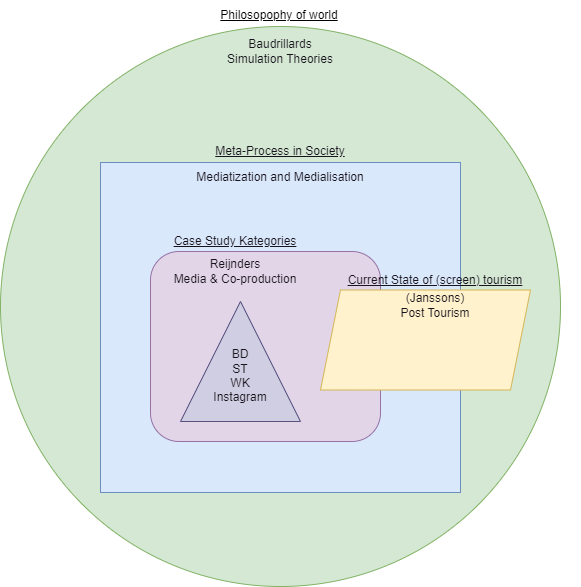

The diagram above was exported from draw.io. Its source (the exported page's mxGraphModel, read from the mxfile embedded in the PNG):
<mxGraphModel dx="1418" dy="838" grid="1" gridSize="10" guides="1" tooltips="1" connect="1" arrows="1" fold="1" page="1" pageScale="1" pageWidth="827" pageHeight="1169" math="0" shadow="0">
  <root>
    <mxCell id="0" />
    <mxCell id="1" parent="0" />
    <mxCell id="zE_w7nhOb7MCgE2JwjWx-17" value="" style="group" vertex="1" connectable="0" parent="1">
      <mxGeometry x="120" y="74" width="580" height="586" as="geometry" />
    </mxCell>
    <mxCell id="zE_w7nhOb7MCgE2JwjWx-1" value="" style="ellipse;whiteSpace=wrap;html=1;aspect=fixed;fillColor=#d5e8d4;strokeColor=#82b366;" vertex="1" parent="zE_w7nhOb7MCgE2JwjWx-17">
      <mxGeometry y="26" width="560" height="560" as="geometry" />
    </mxCell>
    <mxCell id="zE_w7nhOb7MCgE2JwjWx-2" value="Baudrillards &lt;br&gt;Simulation Theories" style="text;html=1;strokeColor=none;fillColor=none;align=center;verticalAlign=middle;whiteSpace=wrap;rounded=0;fontColor=#18141D;" vertex="1" parent="zE_w7nhOb7MCgE2JwjWx-17">
      <mxGeometry x="175" y="36" width="210" height="30" as="geometry" />
    </mxCell>
    <mxCell id="zE_w7nhOb7MCgE2JwjWx-5" value="&lt;u&gt;Philosopophy of world&lt;/u&gt;" style="text;html=1;strokeColor=none;fillColor=none;align=center;verticalAlign=middle;whiteSpace=wrap;rounded=0;" vertex="1" parent="zE_w7nhOb7MCgE2JwjWx-17">
      <mxGeometry x="174" width="210" height="30" as="geometry" />
    </mxCell>
    <mxCell id="zE_w7nhOb7MCgE2JwjWx-16" value="" style="group;fontColor=#18141D;" vertex="1" connectable="0" parent="zE_w7nhOb7MCgE2JwjWx-17">
      <mxGeometry x="100" y="136" width="440" height="356" as="geometry" />
    </mxCell>
    <mxCell id="zE_w7nhOb7MCgE2JwjWx-3" value="&lt;u&gt;Meta-Process in Society&lt;/u&gt;" style="text;html=1;strokeColor=none;fillColor=none;align=center;verticalAlign=middle;whiteSpace=wrap;rounded=0;fontColor=#18141D;" vertex="1" parent="zE_w7nhOb7MCgE2JwjWx-16">
      <mxGeometry x="75" width="210" height="30" as="geometry" />
    </mxCell>
    <mxCell id="zE_w7nhOb7MCgE2JwjWx-4" value="" style="rounded=0;whiteSpace=wrap;html=1;fillColor=#dae8fc;strokeColor=#6c8ebf;fontColor=#18141D;" vertex="1" parent="zE_w7nhOb7MCgE2JwjWx-16">
      <mxGeometry y="26" width="360" height="330" as="geometry" />
    </mxCell>
    <mxCell id="zE_w7nhOb7MCgE2JwjWx-6" value="Mediatization and Medialisation" style="text;html=1;strokeColor=none;fillColor=none;align=center;verticalAlign=middle;whiteSpace=wrap;rounded=0;fontColor=#18141D;" vertex="1" parent="zE_w7nhOb7MCgE2JwjWx-16">
      <mxGeometry x="75" y="26" width="210" height="30" as="geometry" />
    </mxCell>
    <mxCell id="zE_w7nhOb7MCgE2JwjWx-15" value="" style="group;fontColor=#18141D;" vertex="1" connectable="0" parent="zE_w7nhOb7MCgE2JwjWx-16">
      <mxGeometry x="30" y="90" width="250" height="215" as="geometry" />
    </mxCell>
    <mxCell id="zE_w7nhOb7MCgE2JwjWx-10" value="" style="rounded=1;whiteSpace=wrap;html=1;fillColor=#e1d5e7;strokeColor=#9673a6;fontColor=#18141D;" vertex="1" parent="zE_w7nhOb7MCgE2JwjWx-15">
      <mxGeometry x="20" y="25" width="230" height="190" as="geometry" />
    </mxCell>
    <mxCell id="zE_w7nhOb7MCgE2JwjWx-11" value="&lt;u&gt;Case Study Kategories&lt;/u&gt;" style="text;html=1;strokeColor=none;fillColor=none;align=center;verticalAlign=middle;whiteSpace=wrap;rounded=0;fontColor=#18141D;" vertex="1" parent="zE_w7nhOb7MCgE2JwjWx-15">
      <mxGeometry width="210" height="30" as="geometry" />
    </mxCell>
    <mxCell id="zE_w7nhOb7MCgE2JwjWx-12" value="Reijnders &lt;br&gt;Media &amp;amp; Co-production" style="text;html=1;strokeColor=none;fillColor=none;align=center;verticalAlign=middle;whiteSpace=wrap;rounded=0;fontColor=#18141D;" vertex="1" parent="zE_w7nhOb7MCgE2JwjWx-15">
      <mxGeometry y="30" width="210" height="30" as="geometry" />
    </mxCell>
    <mxCell id="zE_w7nhOb7MCgE2JwjWx-13" value="&lt;br&gt;&lt;br&gt;BD&lt;br&gt;ST&lt;br&gt;WK&lt;br&gt;Instagram" style="triangle;whiteSpace=wrap;html=1;direction=north;fillColor=#d0cee2;strokeColor=#56517e;fontColor=#18141D;" vertex="1" parent="zE_w7nhOb7MCgE2JwjWx-15">
      <mxGeometry x="50" y="75" width="120" height="120" as="geometry" />
    </mxCell>
    <mxCell id="zE_w7nhOb7MCgE2JwjWx-14" value="" style="group;fontColor=#18141D;" vertex="1" connectable="0" parent="zE_w7nhOb7MCgE2JwjWx-16">
      <mxGeometry x="220" y="128.5" width="220" height="125" as="geometry" />
    </mxCell>
    <mxCell id="zE_w7nhOb7MCgE2JwjWx-7" value="" style="shape=parallelogram;perimeter=parallelogramPerimeter;whiteSpace=wrap;html=1;fixedSize=1;fillColor=#fff2cc;strokeColor=#d6b656;fontColor=#18141D;" vertex="1" parent="zE_w7nhOb7MCgE2JwjWx-14">
      <mxGeometry y="25" width="210" height="100" as="geometry" />
    </mxCell>
    <mxCell id="zE_w7nhOb7MCgE2JwjWx-8" value="&lt;u&gt;Current State of (screen) tourism&lt;/u&gt;" style="text;html=1;strokeColor=none;fillColor=none;align=center;verticalAlign=middle;whiteSpace=wrap;rounded=0;fontColor=#18141D;" vertex="1" parent="zE_w7nhOb7MCgE2JwjWx-14">
      <mxGeometry x="10" width="210" height="30" as="geometry" />
    </mxCell>
    <mxCell id="zE_w7nhOb7MCgE2JwjWx-9" value="(Janssons) &lt;br&gt;Post Tourism" style="text;html=1;strokeColor=none;fillColor=none;align=center;verticalAlign=middle;whiteSpace=wrap;rounded=0;fontColor=#18141D;" vertex="1" parent="zE_w7nhOb7MCgE2JwjWx-14">
      <mxGeometry x="10" y="25" width="210" height="30" as="geometry" />
    </mxCell>
  </root>
</mxGraphModel>